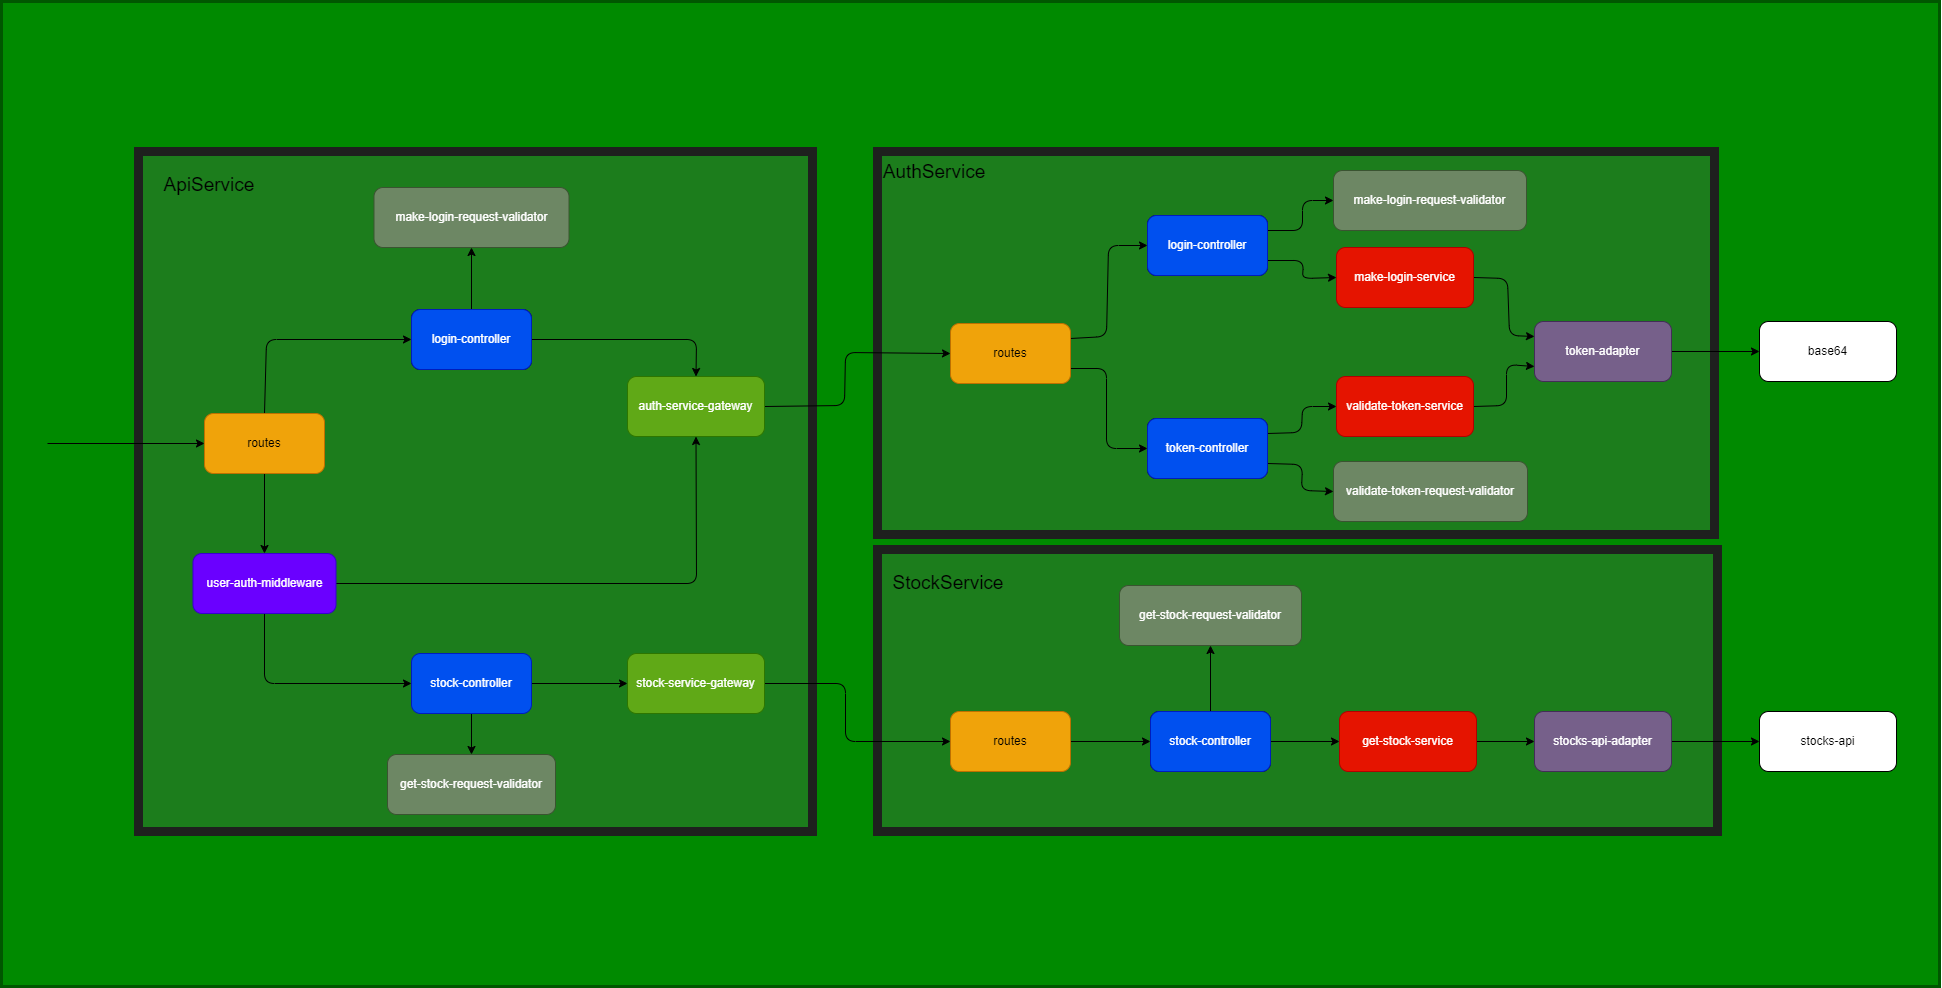

The diagram above was exported from draw.io. Its source (the exported page's mxGraphModel, read from the mxfile embedded in the PNG):
<mxGraphModel dx="3007" dy="1504" grid="0" gridSize="10" guides="1" tooltips="1" connect="1" arrows="1" fold="1" page="0" pageScale="1" pageWidth="850" pageHeight="1100" math="0" shadow="0">
  <root>
    <mxCell id="0" />
    <mxCell id="1" parent="0" />
    <mxCell id="89" value="" style="rounded=0;whiteSpace=wrap;html=1;strokeColor=#005700;strokeWidth=3;fillColor=#008a00;fontColor=#ffffff;" vertex="1" parent="1">
      <mxGeometry x="-943" y="-221" width="1938" height="985" as="geometry" />
    </mxCell>
    <mxCell id="10" value="" style="rounded=0;whiteSpace=wrap;html=1;fillColor=#1c7d1c;strokeWidth=9;strokeColor=#1e201e;fontColor=#ffffff;" parent="1" vertex="1">
      <mxGeometry x="-67" y="-71" width="837" height="383" as="geometry" />
    </mxCell>
    <mxCell id="5" style="edgeStyle=none;html=1;exitX=1;exitY=0.25;exitDx=0;exitDy=0;entryX=0;entryY=0.5;entryDx=0;entryDy=0;" parent="1" source="45" target="3" edge="1">
      <mxGeometry relative="1" as="geometry">
        <mxPoint x="123" y="23" as="sourcePoint" />
        <Array as="points">
          <mxPoint x="162" y="114" />
          <mxPoint x="164" y="23" />
        </Array>
      </mxGeometry>
    </mxCell>
    <mxCell id="7" style="edgeStyle=none;html=1;exitX=1;exitY=0.75;exitDx=0;exitDy=0;entryX=0;entryY=0.5;entryDx=0;entryDy=0;" parent="1" source="72" target="4" edge="1">
      <mxGeometry relative="1" as="geometry">
        <Array as="points">
          <mxPoint x="359" y="38" />
          <mxPoint x="358" y="56" />
        </Array>
      </mxGeometry>
    </mxCell>
    <mxCell id="3" value="login-controller" style="rounded=1;whiteSpace=wrap;html=1;" parent="1" vertex="1">
      <mxGeometry x="203" y="-7" width="120" height="60" as="geometry" />
    </mxCell>
    <mxCell id="82" style="edgeStyle=none;html=1;exitX=1;exitY=0.5;exitDx=0;exitDy=0;entryX=0;entryY=0.25;entryDx=0;entryDy=0;" edge="1" parent="1" source="4" target="51">
      <mxGeometry relative="1" as="geometry">
        <Array as="points">
          <mxPoint x="563" y="56" />
          <mxPoint x="565" y="113" />
        </Array>
      </mxGeometry>
    </mxCell>
    <mxCell id="4" value="make-login-service" style="rounded=1;whiteSpace=wrap;html=1;fillColor=#e51400;fontColor=#ffffff;strokeColor=#B20000;" parent="1" vertex="1">
      <mxGeometry x="392" y="25" width="137" height="60" as="geometry" />
    </mxCell>
    <mxCell id="8" value="make-login-request-validator" style="rounded=1;whiteSpace=wrap;html=1;fillColor=#6d8764;fontColor=#ffffff;strokeColor=#3A5431;" parent="1" vertex="1">
      <mxGeometry x="389" y="-52" width="193" height="60" as="geometry" />
    </mxCell>
    <mxCell id="12" value="AuthService" style="text;html=1;strokeColor=none;fillColor=none;align=center;verticalAlign=middle;whiteSpace=wrap;rounded=0;strokeWidth=6;fontSize=19;" parent="1" vertex="1">
      <mxGeometry x="-40" y="-65" width="60" height="30" as="geometry" />
    </mxCell>
    <mxCell id="13" value="" style="rounded=0;whiteSpace=wrap;html=1;strokeColor=#1e201e;strokeWidth=9;fillColor=#1c7d1c;fontColor=#ffffff;" parent="1" vertex="1">
      <mxGeometry x="-806" y="-71" width="674" height="680" as="geometry" />
    </mxCell>
    <mxCell id="14" style="edgeStyle=none;html=1;exitX=0.5;exitY=0;exitDx=0;exitDy=0;entryX=0;entryY=0.5;entryDx=0;entryDy=0;" parent="1" source="15" target="18" edge="1">
      <mxGeometry relative="1" as="geometry">
        <Array as="points">
          <mxPoint x="-678" y="117" />
        </Array>
      </mxGeometry>
    </mxCell>
    <mxCell id="31" style="edgeStyle=none;html=1;entryX=0;entryY=0.5;entryDx=0;entryDy=0;" edge="1" parent="1" target="15">
      <mxGeometry relative="1" as="geometry">
        <mxPoint x="-871.1476745605469" y="220.82352941176475" as="targetPoint" />
        <mxPoint x="-897" y="221" as="sourcePoint" />
      </mxGeometry>
    </mxCell>
    <mxCell id="61" style="edgeStyle=none;html=1;exitX=0.5;exitY=1;exitDx=0;exitDy=0;entryX=0.5;entryY=0;entryDx=0;entryDy=0;" edge="1" parent="1" source="15" target="59">
      <mxGeometry relative="1" as="geometry" />
    </mxCell>
    <mxCell id="15" value="routes" style="rounded=1;whiteSpace=wrap;html=1;fillColor=#f0a30a;fontColor=#000000;strokeColor=#BD7000;" parent="1" vertex="1">
      <mxGeometry x="-740" y="191" width="120" height="60" as="geometry" />
    </mxCell>
    <mxCell id="16" style="edgeStyle=none;html=1;exitX=1;exitY=0.5;exitDx=0;exitDy=0;entryX=0.5;entryY=0;entryDx=0;entryDy=0;" parent="1" source="18" target="64" edge="1">
      <mxGeometry relative="1" as="geometry">
        <mxPoint x="-344" y="117" as="targetPoint" />
        <Array as="points">
          <mxPoint x="-248" y="117" />
        </Array>
      </mxGeometry>
    </mxCell>
    <mxCell id="17" style="edgeStyle=none;html=1;exitX=0.5;exitY=0;exitDx=0;exitDy=0;entryX=0.5;entryY=1;entryDx=0;entryDy=0;" parent="1" source="18" target="20" edge="1">
      <mxGeometry relative="1" as="geometry" />
    </mxCell>
    <mxCell id="18" value="login-controller" style="rounded=1;whiteSpace=wrap;html=1;" parent="1" vertex="1">
      <mxGeometry x="-533" y="87" width="120" height="60" as="geometry" />
    </mxCell>
    <mxCell id="20" value="make-login-request-validator" style="rounded=1;whiteSpace=wrap;html=1;fillColor=#6d8764;fontColor=#ffffff;strokeColor=#3A5431;" parent="1" vertex="1">
      <mxGeometry x="-570.5" y="-35" width="195" height="60" as="geometry" />
    </mxCell>
    <mxCell id="21" value="ApiService" style="text;html=1;strokeColor=none;fillColor=none;align=center;verticalAlign=middle;whiteSpace=wrap;rounded=0;strokeWidth=6;fontSize=19;" parent="1" vertex="1">
      <mxGeometry x="-765" y="-52" width="60" height="30" as="geometry" />
    </mxCell>
    <mxCell id="22" value="" style="rounded=0;whiteSpace=wrap;html=1;fillColor=#1c7d1c;strokeWidth=9;strokeColor=#1e201e;fontColor=#ffffff;" vertex="1" parent="1">
      <mxGeometry x="-67" y="327" width="840" height="282" as="geometry" />
    </mxCell>
    <mxCell id="23" style="edgeStyle=none;html=1;exitX=1;exitY=0.5;exitDx=0;exitDy=0;entryX=0;entryY=0.5;entryDx=0;entryDy=0;" edge="1" parent="1" source="24" target="27">
      <mxGeometry relative="1" as="geometry" />
    </mxCell>
    <mxCell id="24" value="routes" style="rounded=1;whiteSpace=wrap;html=1;fillColor=#f0a30a;fontColor=#000000;strokeColor=#BD7000;" vertex="1" parent="1">
      <mxGeometry x="6" y="489" width="120" height="60" as="geometry" />
    </mxCell>
    <mxCell id="25" style="edgeStyle=none;html=1;exitX=1;exitY=0.5;exitDx=0;exitDy=0;entryX=0;entryY=0.5;entryDx=0;entryDy=0;" edge="1" parent="1" source="27" target="28">
      <mxGeometry relative="1" as="geometry" />
    </mxCell>
    <mxCell id="26" style="edgeStyle=none;html=1;exitX=0.5;exitY=0;exitDx=0;exitDy=0;entryX=0.5;entryY=1;entryDx=0;entryDy=0;" edge="1" parent="1" source="27" target="29">
      <mxGeometry relative="1" as="geometry" />
    </mxCell>
    <mxCell id="27" value="stock-controller" style="rounded=1;whiteSpace=wrap;html=1;" vertex="1" parent="1">
      <mxGeometry x="206" y="489" width="120" height="60" as="geometry" />
    </mxCell>
    <mxCell id="75" style="edgeStyle=none;html=1;exitX=1;exitY=0.5;exitDx=0;exitDy=0;entryX=0;entryY=0.5;entryDx=0;entryDy=0;" edge="1" parent="1" source="28" target="74">
      <mxGeometry relative="1" as="geometry" />
    </mxCell>
    <mxCell id="28" value="get-stock-service" style="rounded=1;whiteSpace=wrap;html=1;fillColor=#e51400;fontColor=#ffffff;strokeColor=#B20000;" vertex="1" parent="1">
      <mxGeometry x="395" y="489" width="137" height="60" as="geometry" />
    </mxCell>
    <mxCell id="29" value="get-stock-request-validator" style="rounded=1;whiteSpace=wrap;html=1;fillColor=#6d8764;fontColor=#ffffff;strokeColor=#3A5431;" vertex="1" parent="1">
      <mxGeometry x="175" y="363" width="182" height="60" as="geometry" />
    </mxCell>
    <mxCell id="30" value="StockService" style="text;html=1;strokeColor=none;fillColor=none;align=center;verticalAlign=middle;whiteSpace=wrap;rounded=0;strokeWidth=6;fontSize=19;" vertex="1" parent="1">
      <mxGeometry x="-26" y="346" width="60" height="30" as="geometry" />
    </mxCell>
    <mxCell id="37" style="edgeStyle=none;html=1;exitX=1;exitY=0.5;exitDx=0;exitDy=0;entryX=0;entryY=0.5;entryDx=0;entryDy=0;" edge="1" parent="1" source="39" target="40">
      <mxGeometry relative="1" as="geometry" />
    </mxCell>
    <mxCell id="58" style="edgeStyle=none;html=1;exitX=0.5;exitY=1;exitDx=0;exitDy=0;entryX=0.5;entryY=0;entryDx=0;entryDy=0;" edge="1" parent="1" source="39" target="41">
      <mxGeometry relative="1" as="geometry" />
    </mxCell>
    <mxCell id="39" value="stock-controller" style="rounded=1;whiteSpace=wrap;html=1;fillColor=#0050ef;fontColor=#ffffff;strokeColor=#001DBC;" vertex="1" parent="1">
      <mxGeometry x="-533" y="431" width="120" height="60" as="geometry" />
    </mxCell>
    <mxCell id="56" style="edgeStyle=none;html=1;exitX=1;exitY=0.5;exitDx=0;exitDy=0;entryX=0;entryY=0.5;entryDx=0;entryDy=0;" edge="1" parent="1" source="40" target="24">
      <mxGeometry relative="1" as="geometry">
        <Array as="points">
          <mxPoint x="-99" y="461" />
          <mxPoint x="-99" y="519" />
        </Array>
      </mxGeometry>
    </mxCell>
    <mxCell id="40" value="stock-service-gateway" style="rounded=1;whiteSpace=wrap;html=1;fillColor=#60a917;fontColor=#ffffff;strokeColor=#2D7600;" vertex="1" parent="1">
      <mxGeometry x="-317" y="431" width="137" height="60" as="geometry" />
    </mxCell>
    <mxCell id="41" value="get-stock-request-validator" style="rounded=1;whiteSpace=wrap;html=1;fillColor=#6d8764;fontColor=#ffffff;strokeColor=#3A5431;" vertex="1" parent="1">
      <mxGeometry x="-557" y="532" width="168" height="60" as="geometry" />
    </mxCell>
    <mxCell id="44" style="edgeStyle=none;html=1;exitX=1;exitY=0.75;exitDx=0;exitDy=0;entryX=0;entryY=0.5;entryDx=0;entryDy=0;" edge="1" parent="1" source="45" target="47">
      <mxGeometry relative="1" as="geometry">
        <Array as="points">
          <mxPoint x="162" y="146" />
          <mxPoint x="162" y="226" />
        </Array>
      </mxGeometry>
    </mxCell>
    <mxCell id="45" value="routes" style="rounded=1;whiteSpace=wrap;html=1;fillColor=#f0a30a;fontColor=#000000;strokeColor=#BD7000;" vertex="1" parent="1">
      <mxGeometry x="6" y="101" width="120" height="60" as="geometry" />
    </mxCell>
    <mxCell id="46" style="edgeStyle=none;html=1;exitX=1;exitY=0.25;exitDx=0;exitDy=0;entryX=0;entryY=0.5;entryDx=0;entryDy=0;" edge="1" parent="1" source="71" target="49">
      <mxGeometry relative="1" as="geometry">
        <Array as="points">
          <mxPoint x="357" y="210" />
          <mxPoint x="358" y="184" />
        </Array>
      </mxGeometry>
    </mxCell>
    <mxCell id="47" value="auth-controller" style="rounded=1;whiteSpace=wrap;html=1;" vertex="1" parent="1">
      <mxGeometry x="203" y="196" width="120" height="60" as="geometry" />
    </mxCell>
    <mxCell id="83" style="edgeStyle=none;html=1;exitX=1;exitY=0.5;exitDx=0;exitDy=0;entryX=0;entryY=0.75;entryDx=0;entryDy=0;" edge="1" parent="1" source="49" target="51">
      <mxGeometry relative="1" as="geometry">
        <Array as="points">
          <mxPoint x="562" y="183" />
          <mxPoint x="562" y="142" />
        </Array>
      </mxGeometry>
    </mxCell>
    <mxCell id="49" value="validate-token-service" style="rounded=1;whiteSpace=wrap;html=1;fillColor=#e51400;fontColor=#ffffff;strokeColor=#B20000;" vertex="1" parent="1">
      <mxGeometry x="392" y="154" width="137" height="60" as="geometry" />
    </mxCell>
    <mxCell id="50" style="edgeStyle=none;html=1;exitX=1;exitY=0.5;exitDx=0;exitDy=0;entryX=0;entryY=0.5;entryDx=0;entryDy=0;" edge="1" parent="1" source="51" target="52">
      <mxGeometry relative="1" as="geometry" />
    </mxCell>
    <mxCell id="51" value="token-adapter" style="rounded=1;whiteSpace=wrap;html=1;fillColor=#76608a;strokeColor=#432D57;fontColor=#ffffff;" vertex="1" parent="1">
      <mxGeometry x="590" y="99" width="137" height="60" as="geometry" />
    </mxCell>
    <mxCell id="52" value="base64" style="rounded=1;whiteSpace=wrap;html=1;" vertex="1" parent="1">
      <mxGeometry x="815" y="99" width="137" height="60" as="geometry" />
    </mxCell>
    <mxCell id="62" style="edgeStyle=none;html=1;exitX=0.5;exitY=1;exitDx=0;exitDy=0;entryX=0;entryY=0.5;entryDx=0;entryDy=0;" edge="1" parent="1" source="59" target="39">
      <mxGeometry relative="1" as="geometry">
        <Array as="points">
          <mxPoint x="-680" y="461" />
        </Array>
      </mxGeometry>
    </mxCell>
    <mxCell id="87" style="edgeStyle=none;html=1;exitX=1;exitY=0.5;exitDx=0;exitDy=0;entryX=0.5;entryY=1;entryDx=0;entryDy=0;" edge="1" parent="1" source="59" target="64">
      <mxGeometry relative="1" as="geometry">
        <Array as="points">
          <mxPoint x="-248" y="361" />
        </Array>
      </mxGeometry>
    </mxCell>
    <mxCell id="59" value="user-auth-middleware" style="rounded=1;whiteSpace=wrap;html=1;fillColor=#6a00ff;fontColor=#ffffff;strokeColor=#3700CC;" vertex="1" parent="1">
      <mxGeometry x="-751.5" y="331" width="143" height="60" as="geometry" />
    </mxCell>
    <mxCell id="88" style="edgeStyle=none;html=1;exitX=1;exitY=0.5;exitDx=0;exitDy=0;entryX=0;entryY=0.5;entryDx=0;entryDy=0;" edge="1" parent="1" source="64" target="45">
      <mxGeometry relative="1" as="geometry">
        <Array as="points">
          <mxPoint x="-100" y="183" />
          <mxPoint x="-99" y="130" />
        </Array>
      </mxGeometry>
    </mxCell>
    <mxCell id="64" value="auth-service-gateway" style="rounded=1;whiteSpace=wrap;html=1;fillColor=#60a917;fontColor=#ffffff;strokeColor=#2D7600;" vertex="1" parent="1">
      <mxGeometry x="-317" y="154" width="137" height="60" as="geometry" />
    </mxCell>
    <mxCell id="70" value="stock-controller" style="rounded=1;whiteSpace=wrap;html=1;fillColor=#0050ef;fontColor=#ffffff;strokeColor=#001DBC;" vertex="1" parent="1">
      <mxGeometry x="206" y="489" width="120" height="60" as="geometry" />
    </mxCell>
    <mxCell id="85" style="edgeStyle=none;html=1;exitX=1;exitY=0.75;exitDx=0;exitDy=0;entryX=0;entryY=0.5;entryDx=0;entryDy=0;" edge="1" parent="1" source="71" target="80">
      <mxGeometry relative="1" as="geometry">
        <Array as="points">
          <mxPoint x="358" y="242" />
          <mxPoint x="357" y="268" />
        </Array>
      </mxGeometry>
    </mxCell>
    <mxCell id="71" value="token-controller" style="rounded=1;whiteSpace=wrap;html=1;fillColor=#0050ef;fontColor=#ffffff;strokeColor=#001DBC;" vertex="1" parent="1">
      <mxGeometry x="203" y="196" width="120" height="60" as="geometry" />
    </mxCell>
    <mxCell id="84" style="edgeStyle=none;html=1;exitX=1;exitY=0.25;exitDx=0;exitDy=0;entryX=0;entryY=0.5;entryDx=0;entryDy=0;" edge="1" parent="1" source="72" target="8">
      <mxGeometry relative="1" as="geometry">
        <Array as="points">
          <mxPoint x="358" y="8" />
          <mxPoint x="358" y="-22" />
        </Array>
      </mxGeometry>
    </mxCell>
    <mxCell id="72" value="login-controller" style="rounded=1;whiteSpace=wrap;html=1;fillColor=#0050ef;fontColor=#ffffff;strokeColor=#001DBC;" vertex="1" parent="1">
      <mxGeometry x="203" y="-7" width="120" height="60" as="geometry" />
    </mxCell>
    <mxCell id="73" value="login-controller" style="rounded=1;whiteSpace=wrap;html=1;fillColor=#0050ef;fontColor=#ffffff;strokeColor=#001DBC;" vertex="1" parent="1">
      <mxGeometry x="-533" y="87" width="120" height="60" as="geometry" />
    </mxCell>
    <mxCell id="77" style="edgeStyle=none;html=1;exitX=1;exitY=0.5;exitDx=0;exitDy=0;entryX=0;entryY=0.5;entryDx=0;entryDy=0;" edge="1" parent="1" source="74" target="76">
      <mxGeometry relative="1" as="geometry" />
    </mxCell>
    <mxCell id="74" value="stocks-api-adapter" style="rounded=1;whiteSpace=wrap;html=1;fillColor=#76608a;strokeColor=#432D57;fontColor=#ffffff;" vertex="1" parent="1">
      <mxGeometry x="590" y="489" width="137" height="60" as="geometry" />
    </mxCell>
    <mxCell id="76" value="stocks-api" style="rounded=1;whiteSpace=wrap;html=1;" vertex="1" parent="1">
      <mxGeometry x="815" y="489" width="137" height="60" as="geometry" />
    </mxCell>
    <mxCell id="80" value="validate-token-request-validator" style="rounded=1;whiteSpace=wrap;html=1;fillColor=#6d8764;fontColor=#ffffff;strokeColor=#3A5431;" vertex="1" parent="1">
      <mxGeometry x="389" y="239" width="194" height="60" as="geometry" />
    </mxCell>
  </root>
</mxGraphModel>